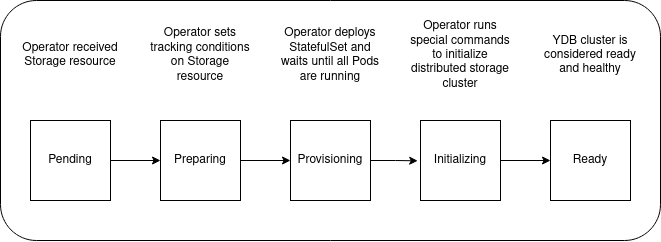

The diagram above was exported from draw.io. Its source (the exported page's mxGraphModel, read from the mxfile embedded in the PNG):
<mxGraphModel dx="922" dy="545" grid="1" gridSize="10" guides="1" tooltips="1" connect="1" arrows="1" fold="1" page="1" pageScale="1" pageWidth="850" pageHeight="1100" math="0" shadow="0">
  <root>
    <mxCell id="0" />
    <mxCell id="1" parent="0" />
    <mxCell id="U6q3RGuOrzEBSj7GINQ--19" value="" style="rounded=1;whiteSpace=wrap;html=1;" vertex="1" parent="1">
      <mxGeometry x="80" y="320" width="660" height="240" as="geometry" />
    </mxCell>
    <mxCell id="U6q3RGuOrzEBSj7GINQ--7" style="edgeStyle=orthogonalEdgeStyle;rounded=0;orthogonalLoop=1;jettySize=auto;html=1;entryX=0;entryY=0.5;entryDx=0;entryDy=0;" edge="1" parent="1" source="U6q3RGuOrzEBSj7GINQ--1" target="U6q3RGuOrzEBSj7GINQ--2">
      <mxGeometry relative="1" as="geometry" />
    </mxCell>
    <mxCell id="U6q3RGuOrzEBSj7GINQ--1" value="Pending" style="whiteSpace=wrap;html=1;aspect=fixed;" vertex="1" parent="1">
      <mxGeometry x="110" y="440" width="80" height="80" as="geometry" />
    </mxCell>
    <mxCell id="U6q3RGuOrzEBSj7GINQ--8" style="edgeStyle=orthogonalEdgeStyle;rounded=0;orthogonalLoop=1;jettySize=auto;html=1;entryX=0;entryY=0.5;entryDx=0;entryDy=0;" edge="1" parent="1" source="U6q3RGuOrzEBSj7GINQ--2" target="U6q3RGuOrzEBSj7GINQ--3">
      <mxGeometry relative="1" as="geometry" />
    </mxCell>
    <mxCell id="U6q3RGuOrzEBSj7GINQ--2" value="Preparing" style="whiteSpace=wrap;html=1;aspect=fixed;" vertex="1" parent="1">
      <mxGeometry x="240" y="440" width="80" height="80" as="geometry" />
    </mxCell>
    <mxCell id="U6q3RGuOrzEBSj7GINQ--9" style="edgeStyle=orthogonalEdgeStyle;rounded=0;orthogonalLoop=1;jettySize=auto;html=1;entryX=-0.035;entryY=0.504;entryDx=0;entryDy=0;entryPerimeter=0;" edge="1" parent="1" source="U6q3RGuOrzEBSj7GINQ--3" target="U6q3RGuOrzEBSj7GINQ--4">
      <mxGeometry relative="1" as="geometry" />
    </mxCell>
    <mxCell id="U6q3RGuOrzEBSj7GINQ--3" value="Provisioning" style="whiteSpace=wrap;html=1;aspect=fixed;" vertex="1" parent="1">
      <mxGeometry x="370" y="440" width="80" height="80" as="geometry" />
    </mxCell>
    <mxCell id="U6q3RGuOrzEBSj7GINQ--10" style="edgeStyle=orthogonalEdgeStyle;rounded=0;orthogonalLoop=1;jettySize=auto;html=1;entryX=0;entryY=0.5;entryDx=0;entryDy=0;" edge="1" parent="1" source="U6q3RGuOrzEBSj7GINQ--4" target="U6q3RGuOrzEBSj7GINQ--5">
      <mxGeometry relative="1" as="geometry" />
    </mxCell>
    <mxCell id="U6q3RGuOrzEBSj7GINQ--4" value="Initializing" style="whiteSpace=wrap;html=1;aspect=fixed;" vertex="1" parent="1">
      <mxGeometry x="500" y="440" width="80" height="80" as="geometry" />
    </mxCell>
    <mxCell id="U6q3RGuOrzEBSj7GINQ--5" value="Ready" style="whiteSpace=wrap;html=1;aspect=fixed;" vertex="1" parent="1">
      <mxGeometry x="630" y="440" width="80" height="80" as="geometry" />
    </mxCell>
    <mxCell id="U6q3RGuOrzEBSj7GINQ--12" value="&lt;div&gt;Operator received&lt;/div&gt;&lt;div&gt;Storage resource&lt;br&gt;&lt;/div&gt;" style="text;html=1;strokeColor=none;fillColor=none;align=center;verticalAlign=middle;whiteSpace=wrap;rounded=0;" vertex="1" parent="1">
      <mxGeometry x="100" y="330" width="100" height="90" as="geometry" />
    </mxCell>
    <mxCell id="U6q3RGuOrzEBSj7GINQ--14" value="&lt;div&gt;Operator sets &lt;br&gt;&lt;/div&gt;&lt;div&gt;tracking conditions on Storage resource&lt;br&gt;&lt;/div&gt;" style="text;html=1;strokeColor=none;fillColor=none;align=center;verticalAlign=middle;whiteSpace=wrap;rounded=0;" vertex="1" parent="1">
      <mxGeometry x="225" y="330" width="110" height="90" as="geometry" />
    </mxCell>
    <mxCell id="U6q3RGuOrzEBSj7GINQ--15" value="Operator deploys StatefulSet and waits until all Pods are running" style="text;html=1;strokeColor=none;fillColor=none;align=center;verticalAlign=middle;whiteSpace=wrap;rounded=0;" vertex="1" parent="1">
      <mxGeometry x="355" y="330" width="110" height="90" as="geometry" />
    </mxCell>
    <mxCell id="U6q3RGuOrzEBSj7GINQ--16" value="Operator runs special commands to initialize distributed storage cluster" style="text;html=1;strokeColor=none;fillColor=none;align=center;verticalAlign=middle;whiteSpace=wrap;rounded=0;" vertex="1" parent="1">
      <mxGeometry x="485" y="330" width="110" height="90" as="geometry" />
    </mxCell>
    <mxCell id="U6q3RGuOrzEBSj7GINQ--17" value="YDB cluster is considered ready and healthy" style="text;html=1;strokeColor=none;fillColor=none;align=center;verticalAlign=middle;whiteSpace=wrap;rounded=0;" vertex="1" parent="1">
      <mxGeometry x="615" y="330" width="110" height="90" as="geometry" />
    </mxCell>
  </root>
</mxGraphModel>